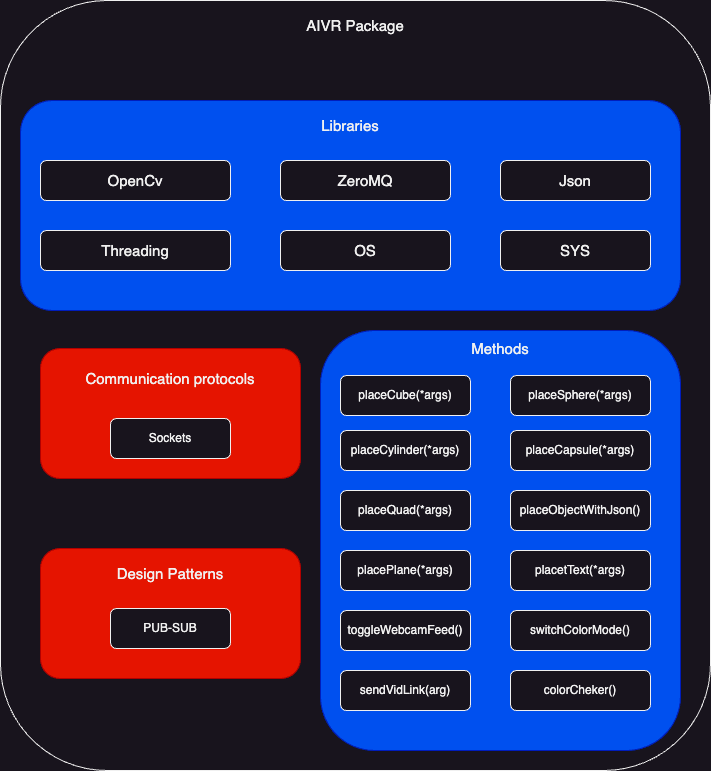

The diagram above was exported from draw.io. Its source (the exported page's mxGraphModel, read from the mxfile embedded in the PNG):
<mxGraphModel dx="1434" dy="907" grid="1" gridSize="10" guides="1" tooltips="1" connect="1" arrows="1" fold="1" page="1" pageScale="1" pageWidth="850" pageHeight="1100" math="0" shadow="0">
  <root>
    <mxCell id="0" />
    <mxCell id="1" parent="0" />
    <mxCell id="9fqhlZjlBS6Bwsq6GZTc-1" value="" style="rounded=1;whiteSpace=wrap;html=1;" vertex="1" parent="1">
      <mxGeometry x="90" y="220" width="710" height="770" as="geometry" />
    </mxCell>
    <mxCell id="9fqhlZjlBS6Bwsq6GZTc-2" value="&lt;font style=&quot;font-size: 15px;&quot;&gt;AIVR Package&lt;/font&gt;" style="text;html=1;strokeColor=none;fillColor=none;align=center;verticalAlign=middle;whiteSpace=wrap;rounded=0;" vertex="1" parent="1">
      <mxGeometry x="380" y="230" width="130" height="30" as="geometry" />
    </mxCell>
    <mxCell id="9fqhlZjlBS6Bwsq6GZTc-3" value="" style="rounded=1;whiteSpace=wrap;html=1;fillColor=#0050ef;fontColor=#ffffff;strokeColor=#001DBC;" vertex="1" parent="1">
      <mxGeometry x="110" y="320" width="660" height="210" as="geometry" />
    </mxCell>
    <mxCell id="9fqhlZjlBS6Bwsq6GZTc-4" value="&lt;font style=&quot;font-size: 15px;&quot;&gt;Libraries&lt;/font&gt;" style="text;html=1;strokeColor=none;fillColor=none;align=center;verticalAlign=middle;whiteSpace=wrap;rounded=0;" vertex="1" parent="1">
      <mxGeometry x="400" y="330" width="80" height="30" as="geometry" />
    </mxCell>
    <mxCell id="9fqhlZjlBS6Bwsq6GZTc-5" value="&lt;font style=&quot;font-size: 15px;&quot;&gt;OpenCv&lt;/font&gt;" style="rounded=1;whiteSpace=wrap;html=1;" vertex="1" parent="1">
      <mxGeometry x="130" y="380" width="190" height="40" as="geometry" />
    </mxCell>
    <mxCell id="9fqhlZjlBS6Bwsq6GZTc-9" value="&lt;font style=&quot;font-size: 15px;&quot;&gt;ZeroMQ&lt;/font&gt;" style="rounded=1;whiteSpace=wrap;html=1;" vertex="1" parent="1">
      <mxGeometry x="370" y="380" width="170" height="40" as="geometry" />
    </mxCell>
    <mxCell id="9fqhlZjlBS6Bwsq6GZTc-10" value="&lt;font style=&quot;font-size: 15px;&quot;&gt;Json&lt;/font&gt;" style="rounded=1;whiteSpace=wrap;html=1;" vertex="1" parent="1">
      <mxGeometry x="590" y="380" width="150" height="40" as="geometry" />
    </mxCell>
    <mxCell id="9fqhlZjlBS6Bwsq6GZTc-12" value="&lt;font style=&quot;font-size: 15px;&quot;&gt;OS&lt;/font&gt;" style="rounded=1;whiteSpace=wrap;html=1;" vertex="1" parent="1">
      <mxGeometry x="370" y="450" width="170" height="40" as="geometry" />
    </mxCell>
    <mxCell id="9fqhlZjlBS6Bwsq6GZTc-13" value="&lt;font style=&quot;font-size: 15px;&quot;&gt;Threading&lt;/font&gt;" style="rounded=1;whiteSpace=wrap;html=1;" vertex="1" parent="1">
      <mxGeometry x="130" y="450" width="190" height="40" as="geometry" />
    </mxCell>
    <mxCell id="9fqhlZjlBS6Bwsq6GZTc-15" value="&lt;font style=&quot;font-size: 15px;&quot;&gt;SYS&lt;/font&gt;" style="rounded=1;whiteSpace=wrap;html=1;" vertex="1" parent="1">
      <mxGeometry x="590" y="450" width="150" height="40" as="geometry" />
    </mxCell>
    <mxCell id="9fqhlZjlBS6Bwsq6GZTc-16" value="" style="rounded=1;whiteSpace=wrap;html=1;fillColor=#e51400;fontColor=#ffffff;strokeColor=#B20000;" vertex="1" parent="1">
      <mxGeometry x="130" y="568" width="260" height="130" as="geometry" />
    </mxCell>
    <mxCell id="9fqhlZjlBS6Bwsq6GZTc-17" value="&lt;font style=&quot;font-size: 15px;&quot;&gt;Communication protocols&lt;/font&gt;" style="text;html=1;strokeColor=none;fillColor=none;align=center;verticalAlign=middle;whiteSpace=wrap;rounded=0;" vertex="1" parent="1">
      <mxGeometry x="140" y="583" width="240" height="30" as="geometry" />
    </mxCell>
    <mxCell id="9fqhlZjlBS6Bwsq6GZTc-18" value="Sockets" style="rounded=1;whiteSpace=wrap;html=1;" vertex="1" parent="1">
      <mxGeometry x="200" y="638" width="120" height="40" as="geometry" />
    </mxCell>
    <mxCell id="9fqhlZjlBS6Bwsq6GZTc-20" value="" style="rounded=1;whiteSpace=wrap;html=1;fillColor=#e51400;fontColor=#ffffff;strokeColor=#B20000;" vertex="1" parent="1">
      <mxGeometry x="130" y="768" width="260" height="130" as="geometry" />
    </mxCell>
    <mxCell id="9fqhlZjlBS6Bwsq6GZTc-21" value="PUB-SUB" style="rounded=1;whiteSpace=wrap;html=1;" vertex="1" parent="1">
      <mxGeometry x="200" y="828" width="120" height="40" as="geometry" />
    </mxCell>
    <mxCell id="9fqhlZjlBS6Bwsq6GZTc-22" value="&lt;font style=&quot;font-size: 15px;&quot;&gt;Design Patterns&lt;/font&gt;" style="text;html=1;strokeColor=none;fillColor=none;align=center;verticalAlign=middle;whiteSpace=wrap;rounded=0;" vertex="1" parent="1">
      <mxGeometry x="140" y="778" width="240" height="30" as="geometry" />
    </mxCell>
    <mxCell id="9fqhlZjlBS6Bwsq6GZTc-24" value="" style="rounded=1;whiteSpace=wrap;html=1;fillColor=#0050ef;fontColor=#ffffff;strokeColor=#001DBC;" vertex="1" parent="1">
      <mxGeometry x="410" y="550" width="360" height="420" as="geometry" />
    </mxCell>
    <mxCell id="9fqhlZjlBS6Bwsq6GZTc-25" value="placeCube(*args)" style="rounded=1;whiteSpace=wrap;html=1;" vertex="1" parent="1">
      <mxGeometry x="430" y="595" width="130" height="40" as="geometry" />
    </mxCell>
    <mxCell id="9fqhlZjlBS6Bwsq6GZTc-27" value="placeCylinder(*args)" style="rounded=1;whiteSpace=wrap;html=1;" vertex="1" parent="1">
      <mxGeometry x="430" y="650" width="130" height="40" as="geometry" />
    </mxCell>
    <mxCell id="9fqhlZjlBS6Bwsq6GZTc-28" value="placeQuad(*args)" style="rounded=1;whiteSpace=wrap;html=1;" vertex="1" parent="1">
      <mxGeometry x="430" y="710" width="130" height="40" as="geometry" />
    </mxCell>
    <mxCell id="9fqhlZjlBS6Bwsq6GZTc-30" value="placePlane(*args)" style="rounded=1;whiteSpace=wrap;html=1;" vertex="1" parent="1">
      <mxGeometry x="430" y="770" width="130" height="40" as="geometry" />
    </mxCell>
    <mxCell id="9fqhlZjlBS6Bwsq6GZTc-31" value="placeSphere(*args)" style="rounded=1;whiteSpace=wrap;html=1;" vertex="1" parent="1">
      <mxGeometry x="600" y="595" width="140" height="40" as="geometry" />
    </mxCell>
    <mxCell id="9fqhlZjlBS6Bwsq6GZTc-32" value="placeCapsule(*args)" style="rounded=1;whiteSpace=wrap;html=1;" vertex="1" parent="1">
      <mxGeometry x="600" y="650" width="140" height="40" as="geometry" />
    </mxCell>
    <mxCell id="9fqhlZjlBS6Bwsq6GZTc-33" value="placeObjectWithJson()" style="rounded=1;whiteSpace=wrap;html=1;" vertex="1" parent="1">
      <mxGeometry x="600" y="710" width="140" height="40" as="geometry" />
    </mxCell>
    <mxCell id="9fqhlZjlBS6Bwsq6GZTc-34" value="placetText(*args)" style="rounded=1;whiteSpace=wrap;html=1;" vertex="1" parent="1">
      <mxGeometry x="600" y="770" width="140" height="40" as="geometry" />
    </mxCell>
    <mxCell id="9fqhlZjlBS6Bwsq6GZTc-35" value="toggleWebcamFeed()" style="rounded=1;whiteSpace=wrap;html=1;" vertex="1" parent="1">
      <mxGeometry x="430" y="830" width="130" height="40" as="geometry" />
    </mxCell>
    <mxCell id="9fqhlZjlBS6Bwsq6GZTc-36" value="switchColorMode()" style="rounded=1;whiteSpace=wrap;html=1;" vertex="1" parent="1">
      <mxGeometry x="600" y="830" width="140" height="40" as="geometry" />
    </mxCell>
    <mxCell id="9fqhlZjlBS6Bwsq6GZTc-37" value="sendVidLink(arg)" style="rounded=1;whiteSpace=wrap;html=1;" vertex="1" parent="1">
      <mxGeometry x="430" y="890" width="130" height="40" as="geometry" />
    </mxCell>
    <mxCell id="9fqhlZjlBS6Bwsq6GZTc-38" value="colorCheker()" style="rounded=1;whiteSpace=wrap;html=1;" vertex="1" parent="1">
      <mxGeometry x="600" y="890" width="140" height="40" as="geometry" />
    </mxCell>
    <mxCell id="9fqhlZjlBS6Bwsq6GZTc-39" value="&lt;font style=&quot;font-size: 15px;&quot;&gt;Methods&lt;/font&gt;" style="text;html=1;strokeColor=none;fillColor=none;align=center;verticalAlign=middle;whiteSpace=wrap;rounded=0;" vertex="1" parent="1">
      <mxGeometry x="470" y="553" width="240" height="30" as="geometry" />
    </mxCell>
  </root>
</mxGraphModel>